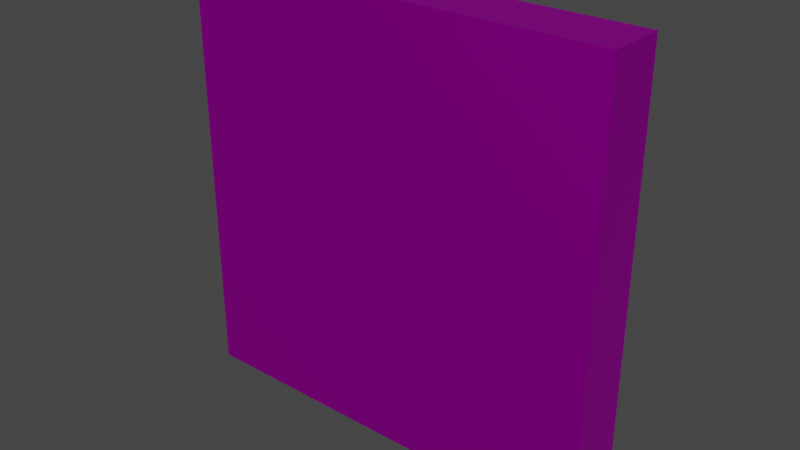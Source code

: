 # Source: road.blend  (saved by Blender 2.82.7; exported with 4.5.12 LTS)
import bpy
from mathutils import Matrix  # noqa: F401  (used for matrix-valued properties, if any)

bpy.ops.wm.read_factory_settings(use_empty=True)
scene = bpy.context.scene
scene.name = 'Scene'

# ---- collections
col_collection = bpy.data.collections.new('Collection'); scene.collection.children.link(col_collection)

# ---- images (referenced by path relative to the original .blend; pixels are not part of the script)
import os
ASSET_DIR = os.environ.get("B2B_ASSET_DIR", "")  # directory of the original .blend (textures are referenced by path, not embedded)
HERE = os.path.dirname(os.path.abspath(__file__))  # packed textures are extracted next to this script under _unpacked/

def load_image(name, relpath, width, height, colorspace="sRGB"):
    """Load a texture the original file referenced (path relative to the .blend, or extracted next to this script)."""
    p = next((c for c in (os.path.join(HERE, relpath), os.path.join(ASSET_DIR, relpath)) if relpath and os.path.exists(c)), "")
    if p:
        img = bpy.data.images.load(p, check_existing=True)
        img.name = name
    else:  # same state as the original file: an image datablock whose file is absent (Cycles renders it pink)
        img = bpy.data.images.new(name, width, height)
        img.source = "FILE"
        img.filepath = "//" + (relpath or name)
    img.colorspace_settings.name = colorspace
    return img
img_low_poly_logistics_png = load_image('Low Poly Logistics.png', 'Low Poly Logistics.png', 1024, 1024, 'sRGB')

# ---- materials (node trees are filled in below, after node groups)
mat_low_poly_logistics = bpy.data.materials.new('Low Poly Logistics')
mat_low_poly_logistics.use_transparent_shadow = False
mat_low_poly_logistics.roughness = 0.5528
mat_low_poly_logistics.specular_intensity = 1.0
mat_low_poly_logistics.metallic = 1.0

# ---- material node trees
mat_low_poly_logistics.use_nodes = True; mat_low_poly_logistics.node_tree.nodes.clear()
_N = mat_low_poly_logistics.node_tree.nodes; _L = mat_low_poly_logistics.node_tree.links
n0 = _N.new('ShaderNodeOutputMaterial'); n0.name = 'Material Output'; n0.location = (300, 300)
n1 = _N.new('ShaderNodeBsdfPrincipled'); n1.name = 'Principled BSDF'; n1.location = (10, 300)
n1.distribution = 'GGX'
n1.subsurface_method = 'BURLEY'
n1.inputs[1].default_value = 1.0
n1.inputs[2].default_value = 0.5528
n1.inputs[3].default_value = 1.45
n1.inputs[13].default_value = 1.0
n1.inputs[27].default_value = (0.0, 0.0, 0.0, 1.0)
n1.inputs[28].default_value = 1.0
n2 = _N.new('ShaderNodeNormalMap'); n2.name = 'Normal Map'; n2.location = (-300, -300)
n2.label = 'Normal/Map'
n3 = _N.new('ShaderNodeTexImage'); n3.name = 'Image Texture'; n3.location = (-453, 176)
n3.image = img_low_poly_logistics_png
n3.interpolation = 'Closest'
_L.new(n1.outputs[0], n0.inputs[0])
_L.new(n2.outputs[0], n1.inputs[5])
_L.new(n3.outputs[0], n1.inputs[0])
n0.is_active_output = True

# ---- world
world_world = bpy.data.worlds.new('World'); scene.world = world_world
world_world.use_nodes = True; world_world.node_tree.nodes.clear()
_N = world_world.node_tree.nodes; _L = world_world.node_tree.links
n0 = _N.new('ShaderNodeOutputWorld'); n0.name = 'World Output'; n0.location = (300, 300)
n1 = _N.new('ShaderNodeBackground'); n1.name = 'Background'; n1.location = (10, 300)
n1.inputs[0].default_value = (0.05088, 0.05088, 0.05088, 1.0)
_L.new(n1.outputs[0], n0.inputs[0])
n0.is_active_output = True
world_world.color = (0.05088, 0.05088, 0.05088)
world_world.use_sun_shadow = False
world_world.sun_shadow_jitter_overblur = 0.0

# ---- meshes
me_cube_001 = bpy.data.meshes.new('Cube.001')
me_cube_001.from_pydata([(-1.0, -0.4, 1.0), (-0.1, -0.1279, 0.5), (-1.0, -0.4, -1.0), (-0.1, -0.1279, -0.5), (1.0, -0.4, 1.0), (0.1, -0.1279, 0.5), (1.0, -0.4, -1.0), (0.1, -0.1279, -0.5), (-1.0, -0.1279, 1.0), (-1.0, -0.1279, -1.0), (1.0, -0.1279, -1.0), (1.0, -0.1279, 1.0)], [], [(0, 8, 9, 2), (2, 9, 10, 6), (6, 10, 11, 4), (4, 11, 8, 0), (2, 6, 4, 0), (7, 3, 1, 5), (1, 3, 9, 8), (3, 7, 10, 9), (7, 5, 11, 10), (5, 1, 8, 11)])
_uv = me_cube_001.uv_layers.new(name='UVMap')
_uv.uv.foreach_set('vector', [0.9414, 0.07422, 0.9414, 0.07422, 0.9414, 0.07422, 0.9414, 0.07422, 0.9414, 0.07422, 0.9414, 0.07422, 0.9414, 0.07422, 0.9414, 0.07422, 0.9414, 0.07422, 0.9414, 0.07422, 0.9414, 0.07422, 0.9414, 0.07422, 0.9414, 0.07422, 0.9414, 0.07422, 0.9414, 0.07422, 0.9414, 0.07422, 0.9414, 0.07422, 0.9414, 0.07422, 0.9414, 0.07422, 0.9414, 0.07422, 0.584, 0.6855, 0.584, 0.6855, 0.584, 0.6855, 0.584, 0.6855, 0.9414, 0.07422, 0.9414, 0.07422, 0.9414, 0.07422, 0.9414, 0.07422, 0.9414, 0.07422, 0.9414, 0.07422, 0.9414, 0.07422, 0.9414, 0.07422, 0.9414, 0.07422, 0.9414, 0.07422, 0.9414, 0.07422, 0.9414, 0.07422, 0.9414, 0.07422, 0.9414, 0.07422, 0.9414, 0.07422, 0.9414, 0.07422])
me_cube_001.materials.append(mat_low_poly_logistics)
me_cube_001.use_remesh_fix_poles = True
me_cube_001.use_remesh_preserve_attributes = False
me_cube_001.use_mirror_vertex_groups = False
me_cube_001.update()

# ---- objects
ob_cube = bpy.data.objects.new('Cube', me_cube_001)

# ---- transforms, parenting, visibility, modifiers, constraints
ob_cube.location = (0.0, 0.0, 0.0)
ob_cube.lineart.crease_threshold = 0.0

# ---- collection membership
col_collection.objects.link(ob_cube)

# ---- scene / render settings (as saved in the file)
scene.frame_start = 1; scene.frame_end = 250; scene.frame_set(19)
scene.render.engine = 'BLENDER_EEVEE_NEXT'
scene.cycles.use_denoising = False
scene.cycles.samples = 128
scene.cycles.sampling_pattern = 'TABULATED_SOBOL'
scene.cycles.use_adaptive_sampling = False
scene.cycles.use_light_tree = False
scene.view_settings.view_transform = 'Filmic'
bpy.context.view_layer.update()

# ---- added for rendering (the .blend has no active camera and no usable light): camera, sun
cam_auto = bpy.data.cameras.new('AutoCamera')
cam_auto.lens = 50.0
cam_auto.sensor_width = 36.0
cam_auto.clip_end = 1000.0
ob_auto_camera = bpy.data.objects.new('AutoCamera', cam_auto)
scene.collection.objects.link(ob_auto_camera)
ob_auto_camera.location = (2.62901, -3.41875, 2.10321)
ob_auto_camera.rotation_euler = (1.09748, -7.21219e-08, 0.694738)
scene.camera = ob_auto_camera
light_auto_sun = bpy.data.lights.new('AutoSun', 'SUN')
light_auto_sun.energy = 3.0
light_auto_sun.angle = 0.0523599
ob_auto_sun = bpy.data.objects.new('AutoSun', light_auto_sun)
scene.collection.objects.link(ob_auto_sun)
ob_auto_sun.rotation_euler = (0.872665, 0.174533, 0.523599)
bpy.context.view_layer.update()
